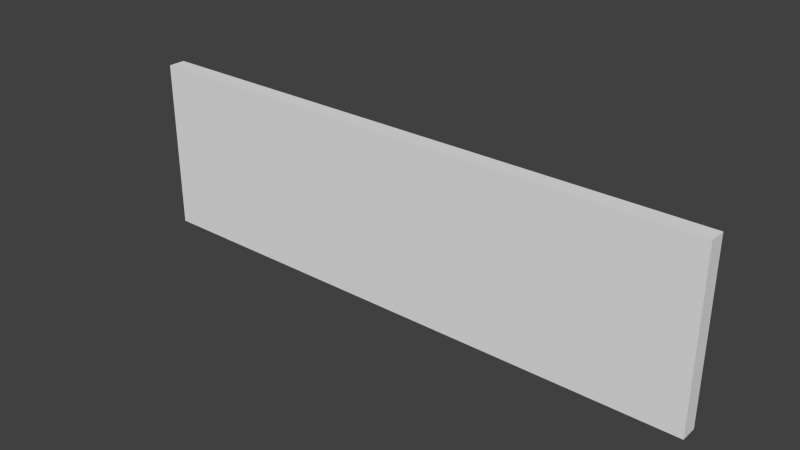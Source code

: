 # Source: h.blend  (saved by Blender 2.59.0; exported with 4.5.12 LTS)
import bpy
from mathutils import Matrix  # noqa: F401  (used for matrix-valued properties, if any)

bpy.ops.wm.read_factory_settings(use_empty=True)
scene = bpy.context.scene
scene.name = 'Scene'

# ---- collections
col_collection_1 = bpy.data.collections.new('Collection 1'); scene.collection.children.link(col_collection_1)

# ---- materials (node trees are filled in below, after node groups)
mat_material = bpy.data.materials.new('Material')
mat_material.alpha_threshold = 0.0
mat_material.use_transparent_shadow = False
mat_material.preview_render_type = 'CUBE'
mat_material.roughness = 0.5
mat_material.line_color = (0.0, 0.0, 0.0, 1.0)

# ---- material node trees

# ---- world
world_world = bpy.data.worlds.new('World'); scene.world = world_world
world_world.color = (0.05088, 0.05088, 0.05088)
world_world.use_sun_shadow = False
world_world.sun_shadow_jitter_overblur = 0.0
world_world.cycles.sampling_method = 'MANUAL'
world_world.cycles.sample_map_resolution = 256

# ---- meshes
me_cube = bpy.data.meshes.new('Cube')
me_cube.from_pydata([(10.03, 0.0, 0.0), (10.03, -0.3, 0.0), (-0.03, -0.3, 0.0), (-0.03, 5.96e-08, 0.0), (10.03, -1.192e-07, 3.0), (10.03, -0.3, 3.0), (-0.03, -0.3, 3.0), (-0.03, 0.0, 3.0)], [], [(0, 1, 2, 3), (4, 7, 6, 5), (0, 4, 5, 1), (1, 5, 6, 2), (2, 6, 7, 3), (4, 0, 3, 7)])
_uv = me_cube.uv_layers.new(name='UVTex')
_uv.uv.foreach_set('vector', [0.5, 0.0, 0.5, -0.15, -4.5, -0.15, -4.5, 2.98e-08, 3.521, 0.8125, -1.479, 0.8125, -1.479, 0.6621, 3.521, 0.6621, 0.2227, 0.0, 0.2227, 0.998, 0.0, 0.998, 0.0, 0.0, 5.0, 0.0, 5.0, 1.0, 0.0, 1.0, 0.0, 0.0, 0.8496, 0.0, 0.8496, 1.0, 1.0, 1.0, 1.0, 0.0, 5.0, 1.0, 5.0, 0.0, 0.0, 0.0, 0.0, 1.0])
me_cube.materials.append(mat_material)
me_cube.use_remesh_preserve_volume = False
me_cube.use_remesh_preserve_attributes = False
me_cube.use_mirror_vertex_groups = False
me_cube.update()

# ---- objects
ob_cube = bpy.data.objects.new('Cube', me_cube)

# ---- transforms, parenting, visibility, modifiers, constraints
ob_cube.location = (0.0, 0.0, 0.0)
ob_cube.lineart.crease_threshold = 0.0

# ---- collection membership
col_collection_1.objects.link(ob_cube)

# ---- scene / render settings (as saved in the file)
scene.frame_start = 1; scene.frame_end = 250; scene.frame_set(0)
scene.render.engine = 'BLENDER_EEVEE_NEXT'
scene.render.image_settings.color_mode = 'RGB'
scene.render.image_settings.compression = 90
scene.render.resolution_percentage = 50
scene.render.dither_intensity = 0.0
scene.render.bake_margin = 2
scene.render.bake_bias = 0.0
scene.cycles.use_denoising = False
scene.cycles.samples = 10
scene.cycles.sampling_pattern = 'TABULATED_SOBOL'
scene.cycles.light_sampling_threshold = 0.0
scene.cycles.use_adaptive_sampling = False
scene.cycles.use_light_tree = False
scene.cycles.blur_glossy = 0.0
scene.cycles.volume_bounces = 1
scene.cycles.pixel_filter_type = 'GAUSSIAN'
scene.cycles.sample_clamp_indirect = 0.0
scene.view_settings.view_transform = 'Standard'
bpy.context.view_layer.update()

# ---- added for rendering (the .blend has no active camera and no usable light): camera, sun
cam_auto = bpy.data.cameras.new('AutoCamera')
cam_auto.lens = 50.0
cam_auto.sensor_width = 36.0
cam_auto.clip_end = 1000.0
ob_auto_camera = bpy.data.objects.new('AutoCamera', cam_auto)
scene.collection.objects.link(ob_auto_camera)
ob_auto_camera.location = (14.7168, -11.8101, 9.27342)
ob_auto_camera.rotation_euler = (1.09748, -7.21219e-08, 0.694738)
scene.camera = ob_auto_camera
light_auto_sun = bpy.data.lights.new('AutoSun', 'SUN')
light_auto_sun.energy = 3.0
light_auto_sun.angle = 0.0523599
ob_auto_sun = bpy.data.objects.new('AutoSun', light_auto_sun)
scene.collection.objects.link(ob_auto_sun)
ob_auto_sun.rotation_euler = (0.872665, 0.174533, 0.523599)
bpy.context.view_layer.update()
